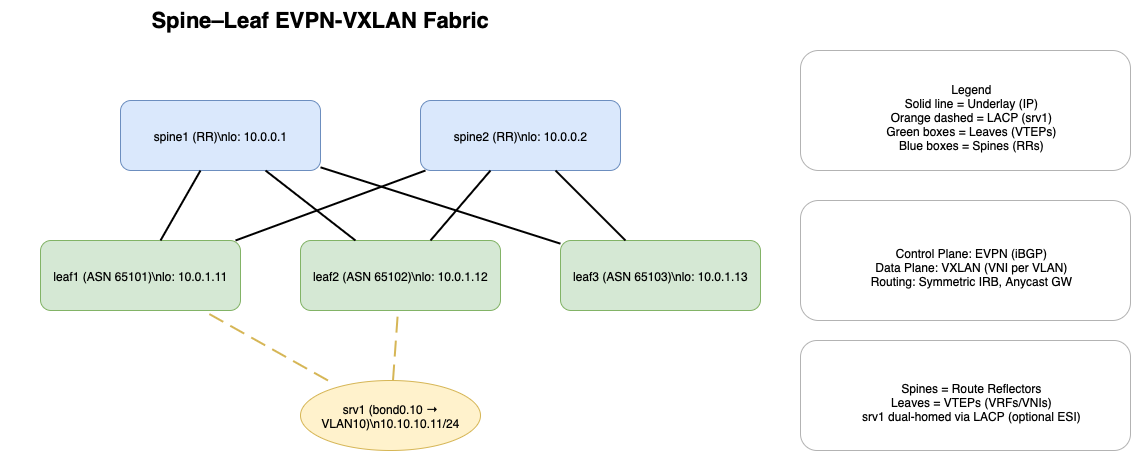

The diagram above was exported from draw.io. Its source (the exported page's mxGraphModel, read from the mxfile embedded in the PNG):
<mxGraphModel dx="1148" dy="789" grid="1" gridSize="10" guides="1" tooltips="1" connect="1" arrows="1" fold="1" page="1" pageScale="1" pageWidth="1920" pageHeight="1080" math="0" shadow="0">
  <root>
    <mxCell id="0" />
    <mxCell id="1" parent="0" />
    <mxCell id="title" value="Spine–Leaf EVPN‑VXLAN Fabric" style="text;whiteSpace=wrap;fontSize=22;fontStyle=1;align=center" parent="1" vertex="1">
      <mxGeometry x="640" y="20" width="640" height="40" as="geometry" />
    </mxCell>
    <mxCell id="legend" value="Legend&#10;Solid line = Underlay (IP)&#10;Orange dashed = LACP (srv1)&#10;Green boxes = Leaves (VTEPs)&#10;Blue boxes = Spines (RRs)" style="shape=rectangle;whiteSpace=wrap;rounded=1;fillColor=#ffffff;strokeColor=#b3b3b3;spacingLeft=12;spacingTop=12" parent="1" vertex="1">
      <mxGeometry x="1440" y="70" width="330" height="120" as="geometry" />
    </mxCell>
    <mxCell id="spine1" value="spine1 (RR)\nlo: 10.0.0.1" style="shape=rectangle;rounded=1;whiteSpace=wrap;align=center;fillColor=#dae8fc;strokeColor=#6c8ebf" parent="1" vertex="1">
      <mxGeometry x="760" y="120" width="200" height="70" as="geometry" />
    </mxCell>
    <mxCell id="spine2" value="spine2 (RR)\nlo: 10.0.0.2" style="shape=rectangle;rounded=1;whiteSpace=wrap;align=center;fillColor=#dae8fc;strokeColor=#6c8ebf" parent="1" vertex="1">
      <mxGeometry x="1060" y="120" width="200" height="70" as="geometry" />
    </mxCell>
    <mxCell id="leaf1" value="leaf1 (ASN 65101)\nlo: 10.0.1.11" style="shape=rectangle;rounded=1;whiteSpace=wrap;align=center;fillColor=#d5e8d4;strokeColor=#82b366" parent="1" vertex="1">
      <mxGeometry x="680" y="260" width="200" height="70" as="geometry" />
    </mxCell>
    <mxCell id="leaf2" value="leaf2 (ASN 65102)\nlo: 10.0.1.12" style="shape=rectangle;rounded=1;whiteSpace=wrap;align=center;fillColor=#d5e8d4;strokeColor=#82b366" parent="1" vertex="1">
      <mxGeometry x="940" y="260" width="200" height="70" as="geometry" />
    </mxCell>
    <mxCell id="leaf3" value="leaf3 (ASN 65103)\nlo: 10.0.1.13" style="shape=rectangle;rounded=1;whiteSpace=wrap;align=center;fillColor=#d5e8d4;strokeColor=#82b366" parent="1" vertex="1">
      <mxGeometry x="1200" y="260" width="200" height="70" as="geometry" />
    </mxCell>
    <mxCell id="srv1" value="srv1 (bond0.10 → VLAN10)\n10.10.10.11/24" style="shape=ellipse;whiteSpace=wrap;align=center;fillColor=#fff2cc;strokeColor=#d6b656" parent="1" vertex="1">
      <mxGeometry x="940" y="400" width="180" height="70" as="geometry" />
    </mxCell>
    <mxCell id="l1s1" style="endArrow=none;strokeWidth=2;strokeColor=#000000" parent="1" source="leaf1" target="spine1" edge="1">
      <mxGeometry relative="1" as="geometry" />
    </mxCell>
    <mxCell id="l1s2" style="endArrow=none;strokeWidth=2;strokeColor=#000000" parent="1" source="leaf1" target="spine2" edge="1">
      <mxGeometry relative="1" as="geometry" />
    </mxCell>
    <mxCell id="l2s1" style="endArrow=none;strokeWidth=2;strokeColor=#000000" parent="1" source="leaf2" target="spine1" edge="1">
      <mxGeometry relative="1" as="geometry" />
    </mxCell>
    <mxCell id="l2s2" style="endArrow=none;strokeWidth=2;strokeColor=#000000" parent="1" source="leaf2" target="spine2" edge="1">
      <mxGeometry relative="1" as="geometry" />
    </mxCell>
    <mxCell id="l3s1" style="endArrow=none;strokeWidth=2;strokeColor=#000000" parent="1" source="leaf3" target="spine1" edge="1">
      <mxGeometry relative="1" as="geometry" />
    </mxCell>
    <mxCell id="l3s2" style="endArrow=none;strokeWidth=2;strokeColor=#000000" parent="1" source="leaf3" target="spine2" edge="1">
      <mxGeometry relative="1" as="geometry" />
    </mxCell>
    <mxCell id="srv1l1" style="dashed=1;dashPattern=8 4;strokeWidth=2;strokeColor=#d6b656;endArrow=none" parent="1" source="srv1" target="leaf1" edge="1">
      <mxGeometry relative="1" as="geometry" />
    </mxCell>
    <mxCell id="srv1l2" style="dashed=1;dashPattern=8 4;strokeWidth=2;strokeColor=#d6b656;endArrow=none" parent="1" source="srv1" target="leaf2" edge="1">
      <mxGeometry relative="1" as="geometry" />
    </mxCell>
    <mxCell id="info1" value="Control Plane: EVPN (iBGP)&#10;Data Plane: VXLAN (VNI per VLAN)&#10;Routing: Symmetric IRB, Anycast GW" style="shape=rectangle;whiteSpace=wrap;rounded=1;fillColor=#ffffff;strokeColor=#b3b3b3;spacingLeft=12;spacingTop=12" parent="1" vertex="1">
      <mxGeometry x="1440" y="220" width="330" height="120" as="geometry" />
    </mxCell>
    <mxCell id="info2" value="Spines = Route Reflectors&#10;Leaves = VTEPs (VRFs/VNIs)&#10;srv1 dual-homed via LACP (optional ESI)" style="shape=rectangle;whiteSpace=wrap;rounded=1;fillColor=#ffffff;strokeColor=#b3b3b3;spacingLeft=12;spacingTop=12" parent="1" vertex="1">
      <mxGeometry x="1440" y="360" width="330" height="110" as="geometry" />
    </mxCell>
  </root>
</mxGraphModel>